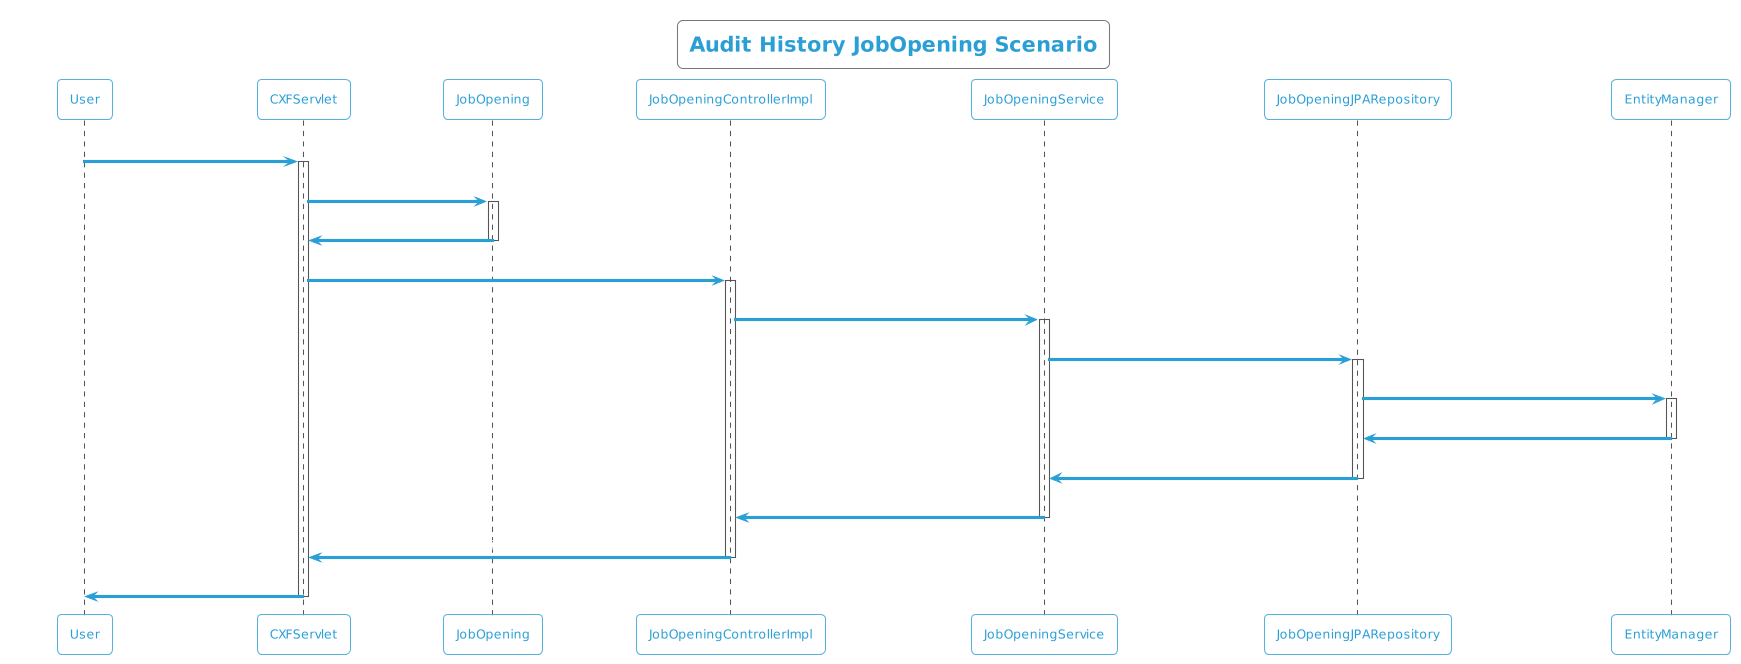

The diagram above was rendered by PlantUML. Its source (embedded in the PNG):
@startuml
!theme cyborg-outline
title Audit History JobOpening Scenario
participant User
User -> CXFServlet: GET, JobOpening
activate CXFServlet
CXFServlet -> JobOpening: << auditHistory >>
activate JobOpening
JobOpening -> CXFServlet: << instance >>
deactivate JobOpening
CXFServlet -> JobOpeningControllerImpl: auditHistory(:JobOpening)
activate JobOpeningControllerImpl
JobOpeningControllerImpl -> JobOpeningService: auditHistory(:JobOpening)
activate JobOpeningService
JobOpeningService -> JobOpeningJPARepository: auditHistory(:JobOpening)
activate JobOpeningJPARepository
JobOpeningJPARepository -> EntityManager: response(:int,Integer,Integer)
activate EntityManager
EntityManager -> JobOpeningJPARepository: << persisted JobOpeningAuditHistory >>
deactivate EntityManager
JobOpeningJPARepository -> JobOpeningService: << persisted JobOpeningAuditHistory >>
deactivate JobOpeningJPARepository
JobOpeningService -> JobOpeningControllerImpl: << persisted JobOpeningAuditHistory >>
deactivate JobOpeningService
JobOpeningControllerImpl -> CXFServlet: << persisted JobOpeningAuditHistory >>
deactivate JobOpeningControllerImpl
CXFServlet -> User: marshalled JobOpening XML
deactivate CXFServlet
@enduml